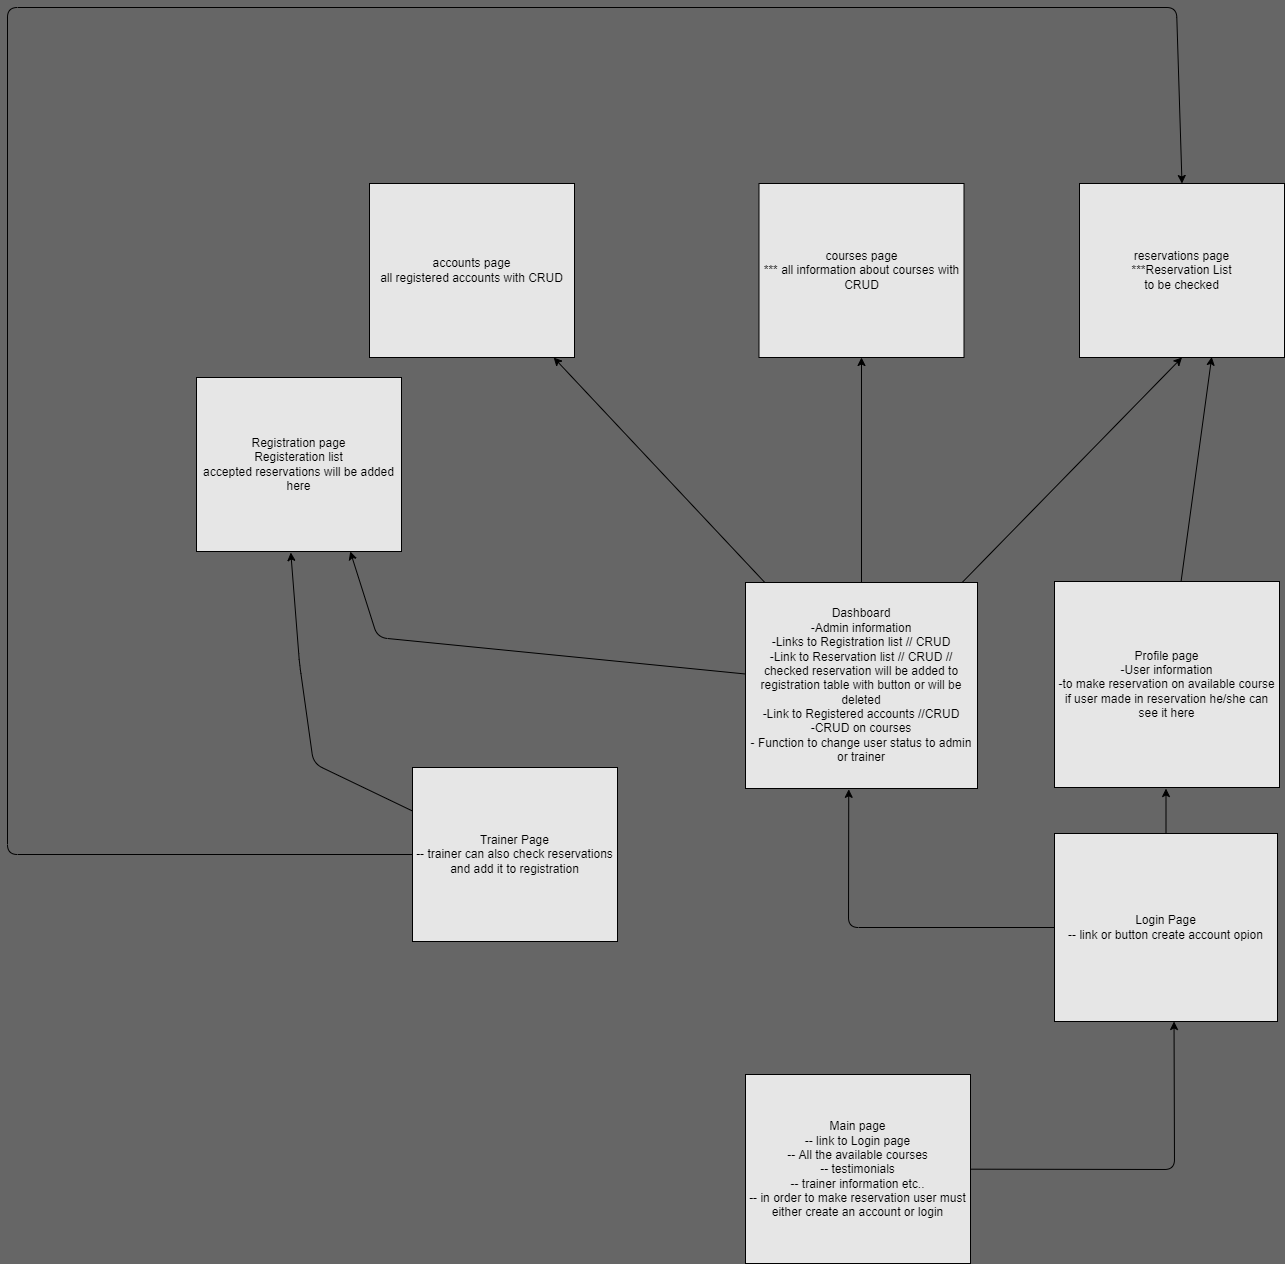

The diagram above was exported from draw.io. Its source (the exported page's mxGraphModel, read from the mxfile embedded in the PNG):
<mxGraphModel dx="2727" dy="2472" grid="0" gridSize="10" guides="1" tooltips="1" connect="1" arrows="1" fold="1" page="1" pageScale="1" pageWidth="827" pageHeight="1169" background="#666666" math="0" shadow="0">
  <root>
    <mxCell id="0" />
    <mxCell id="1" parent="0" />
    <mxCell id="11" style="edgeStyle=none;html=1;exitX=0.5;exitY=0;exitDx=0;exitDy=0;entryX=0.5;entryY=1;entryDx=0;entryDy=0;" parent="1" source="6" target="10" edge="1">
      <mxGeometry relative="1" as="geometry" />
    </mxCell>
    <mxCell id="14" style="edgeStyle=none;html=1;entryX=0.5;entryY=1;entryDx=0;entryDy=0;" parent="1" source="6" target="13" edge="1">
      <mxGeometry relative="1" as="geometry" />
    </mxCell>
    <mxCell id="15" style="edgeStyle=none;html=1;entryX=0.75;entryY=1;entryDx=0;entryDy=0;" parent="1" source="6" target="12" edge="1">
      <mxGeometry relative="1" as="geometry">
        <Array as="points">
          <mxPoint x="-324" y="333" />
        </Array>
      </mxGeometry>
    </mxCell>
    <mxCell id="17" style="edgeStyle=none;html=1;" parent="1" source="6" target="16" edge="1">
      <mxGeometry relative="1" as="geometry" />
    </mxCell>
    <mxCell id="6" value="&lt;font color=&quot;#000000&quot;&gt;&lt;span&gt;Dashboard&lt;/span&gt;&lt;br&gt;&lt;span&gt;-Admin information&lt;/span&gt;&lt;br&gt;&lt;span&gt;-Links to Registration list // CRUD&lt;/span&gt;&lt;br&gt;&lt;span&gt;-Link to Reservation list // CRUD // checked reservation will be added to registration table with button or will be deleted&lt;/span&gt;&lt;br&gt;&lt;span&gt;-Link to Registered accounts //CRUD&lt;/span&gt;&lt;br&gt;&lt;span&gt;-CRUD on courses&lt;/span&gt;&lt;br&gt;&lt;span&gt;- Function to change user status to admin or trainer&lt;/span&gt;&lt;/font&gt;" style="rounded=0;whiteSpace=wrap;html=1;fillColor=#E6E6E6;" parent="1" vertex="1">
      <mxGeometry x="44" y="278" width="232" height="206" as="geometry" />
    </mxCell>
    <mxCell id="18" style="edgeStyle=none;html=1;entryX=0.645;entryY=0.997;entryDx=0;entryDy=0;entryPerimeter=0;" parent="1" source="7" target="13" edge="1">
      <mxGeometry relative="1" as="geometry" />
    </mxCell>
    <mxCell id="7" value="&lt;font color=&quot;#000000&quot;&gt;&lt;span&gt;Profile page&lt;/span&gt;&lt;br&gt;&lt;span&gt;-User information&lt;/span&gt;&lt;br&gt;&lt;/font&gt;&lt;span&gt;&lt;font color=&quot;#000000&quot;&gt;-to make reservation on available course&lt;br&gt;if user made in reservation he/she can see it here&lt;/font&gt;&lt;br&gt;&lt;/span&gt;" style="rounded=0;whiteSpace=wrap;html=1;fillColor=#E6E6E6;" parent="1" vertex="1">
      <mxGeometry x="353" y="277" width="225" height="206" as="geometry" />
    </mxCell>
    <mxCell id="22" style="edgeStyle=none;html=1;entryX=0.536;entryY=1;entryDx=0;entryDy=0;entryPerimeter=0;" parent="1" source="8" target="9" edge="1">
      <mxGeometry relative="1" as="geometry">
        <Array as="points">
          <mxPoint x="473" y="865" />
        </Array>
      </mxGeometry>
    </mxCell>
    <mxCell id="8" value="&lt;font color=&quot;#000000&quot;&gt;Main page&lt;br&gt;-- link to Login page&lt;br&gt;-- All the available courses&lt;br&gt;-- testimonials&lt;br&gt;-- trainer information etc..&lt;br&gt;-- in order to make reservation user must either create an account or login&lt;/font&gt;" style="rounded=0;whiteSpace=wrap;html=1;fillColor=#E6E6E6;" parent="1" vertex="1">
      <mxGeometry x="44" y="770" width="225" height="189" as="geometry" />
    </mxCell>
    <mxCell id="20" style="edgeStyle=none;html=1;" parent="1" source="9" edge="1">
      <mxGeometry relative="1" as="geometry">
        <mxPoint x="464.5" y="484.04347826086996" as="targetPoint" />
      </mxGeometry>
    </mxCell>
    <mxCell id="21" style="edgeStyle=none;html=1;entryX=0.445;entryY=1.004;entryDx=0;entryDy=0;entryPerimeter=0;" parent="1" source="9" target="6" edge="1">
      <mxGeometry relative="1" as="geometry">
        <Array as="points">
          <mxPoint x="147" y="623" />
        </Array>
      </mxGeometry>
    </mxCell>
    <mxCell id="9" value="&lt;font color=&quot;#000000&quot;&gt;Login Page&lt;br&gt;-- link or button create account opion&lt;/font&gt;" style="rounded=0;whiteSpace=wrap;html=1;fillColor=#E6E6E6;" parent="1" vertex="1">
      <mxGeometry x="353" y="529" width="223" height="188" as="geometry" />
    </mxCell>
    <mxCell id="10" value="&lt;font color=&quot;#000000&quot;&gt;courses page&lt;br&gt;*** all information about courses with CRUD&lt;/font&gt;" style="rounded=0;whiteSpace=wrap;html=1;fillColor=#E6E6E6;" parent="1" vertex="1">
      <mxGeometry x="57.5" y="-121" width="205" height="174" as="geometry" />
    </mxCell>
    <mxCell id="12" value="&lt;font color=&quot;#000000&quot;&gt;Registration page&lt;br&gt;Registeration list&lt;br&gt;accepted reservations will be added here&lt;/font&gt;" style="rounded=0;whiteSpace=wrap;html=1;fillColor=#E6E6E6;" parent="1" vertex="1">
      <mxGeometry x="-505" y="73" width="205" height="174" as="geometry" />
    </mxCell>
    <mxCell id="13" value="&lt;font color=&quot;#000000&quot;&gt;reservations page&lt;br&gt;***Reservation List&lt;br&gt;to be checked&lt;/font&gt;" style="rounded=0;whiteSpace=wrap;html=1;fillColor=#E6E6E6;" parent="1" vertex="1">
      <mxGeometry x="378" y="-121" width="205" height="174" as="geometry" />
    </mxCell>
    <mxCell id="16" value="&lt;font color=&quot;#000000&quot;&gt;accounts page&lt;br&gt;all registered accounts with CRUD&lt;/font&gt;" style="rounded=0;whiteSpace=wrap;html=1;fillColor=#E6E6E6;" parent="1" vertex="1">
      <mxGeometry x="-332" y="-121" width="205" height="174" as="geometry" />
    </mxCell>
    <mxCell id="25" style="edgeStyle=none;html=1;entryX=0.5;entryY=0;entryDx=0;entryDy=0;" parent="1" source="24" target="13" edge="1">
      <mxGeometry relative="1" as="geometry">
        <Array as="points">
          <mxPoint x="-694" y="550" />
          <mxPoint x="-694" y="-297" />
          <mxPoint x="475" y="-297" />
        </Array>
      </mxGeometry>
    </mxCell>
    <mxCell id="26" style="edgeStyle=none;html=1;exitX=0;exitY=0.25;exitDx=0;exitDy=0;entryX=0.46;entryY=1.006;entryDx=0;entryDy=0;entryPerimeter=0;" parent="1" source="24" target="12" edge="1">
      <mxGeometry relative="1" as="geometry">
        <mxPoint x="-413" y="256" as="targetPoint" />
        <Array as="points">
          <mxPoint x="-388" y="459" />
          <mxPoint x="-402" y="359" />
        </Array>
      </mxGeometry>
    </mxCell>
    <mxCell id="24" value="&lt;font color=&quot;#000000&quot;&gt;Trainer Page&lt;br&gt;-- trainer can also check reservations and add it to registration&lt;/font&gt;" style="rounded=0;whiteSpace=wrap;html=1;fillColor=#E6E6E6;" parent="1" vertex="1">
      <mxGeometry x="-289" y="463" width="205" height="174" as="geometry" />
    </mxCell>
  </root>
</mxGraphModel>